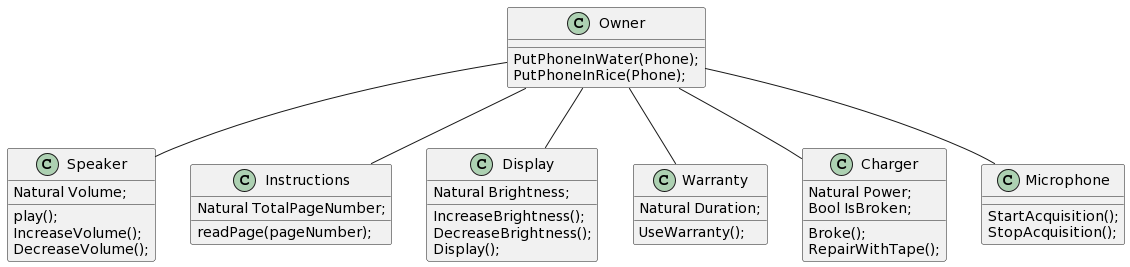

The diagram above was rendered by PlantUML. Its source (embedded in the PNG):
@startuml
class Speaker {
    Natural Volume; 
    play();
    IncreaseVolume();
    DecreaseVolume(); 
}


class Owner {
    PutPhoneInWater(Phone);
    PutPhoneInRice(Phone);  
}

class Instructions {
    Natural TotalPageNumber; 
    readPage(pageNumber); 
}

class Display {
    Natural Brightness; 
    IncreaseBrightness();
    DecreaseBrightness(); 
    Display(); 
}

class Warranty {
    Natural Duration; 
    UseWarranty();
}


class Charger {
    Natural Power; 
    Bool IsBroken; 
    Broke(); 
    RepairWithTape(); 
}


class Microphone {
    StartAcquisition(); 
    StopAcquisition(); 
} 

Owner -- Speaker
Owner -- Instructions 
Owner -- Microphone
Owner -- Warranty 
Owner -- Charger 
Owner -- Display
@enduml